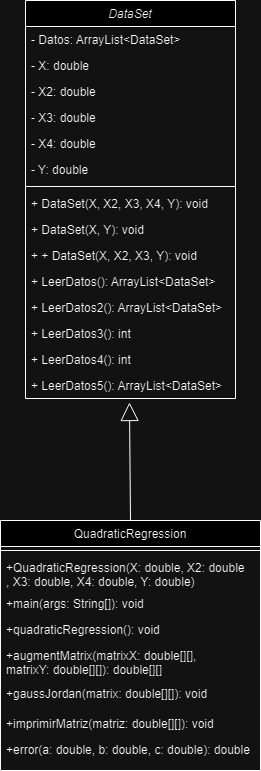

The diagram above was exported from draw.io. Its source (the exported page's mxGraphModel, read from the mxfile embedded in the PNG):
<mxGraphModel dx="1393" dy="804" grid="1" gridSize="10" guides="1" tooltips="1" connect="1" arrows="1" fold="1" page="1" pageScale="1" pageWidth="827" pageHeight="1169" math="0" shadow="0">
  <root>
    <mxCell id="0" />
    <mxCell id="1" parent="0" />
    <mxCell id="0MmR1o2frdZASJxulTuS-1" value="DataSet" style="swimlane;fontStyle=2;align=center;verticalAlign=top;childLayout=stackLayout;horizontal=1;startSize=26;horizontalStack=0;resizeParent=1;resizeLast=0;collapsible=1;marginBottom=0;rounded=0;shadow=0;strokeWidth=1;" parent="1" vertex="1">
      <mxGeometry x="40" y="120" width="210" height="398" as="geometry">
        <mxRectangle x="230" y="140" width="160" height="26" as="alternateBounds" />
      </mxGeometry>
    </mxCell>
    <mxCell id="0MmR1o2frdZASJxulTuS-2" value="- Datos: ArrayList&lt;DataSet&gt;" style="text;align=left;verticalAlign=top;spacingLeft=4;spacingRight=4;overflow=hidden;rotatable=0;points=[[0,0.5],[1,0.5]];portConstraint=eastwest;fontColor=default;labelBorderColor=none;labelBackgroundColor=none;" parent="0MmR1o2frdZASJxulTuS-1" vertex="1">
      <mxGeometry y="26" width="210" height="26" as="geometry" />
    </mxCell>
    <mxCell id="0MmR1o2frdZASJxulTuS-3" value="- X: double" style="text;align=left;verticalAlign=top;spacingLeft=4;spacingRight=4;overflow=hidden;rotatable=0;points=[[0,0.5],[1,0.5]];portConstraint=eastwest;rounded=0;shadow=0;html=0;" parent="0MmR1o2frdZASJxulTuS-1" vertex="1">
      <mxGeometry y="52" width="210" height="26" as="geometry" />
    </mxCell>
    <mxCell id="0MmR1o2frdZASJxulTuS-4" value="- X2: double" style="text;align=left;verticalAlign=top;spacingLeft=4;spacingRight=4;overflow=hidden;rotatable=0;points=[[0,0.5],[1,0.5]];portConstraint=eastwest;rounded=0;shadow=0;html=0;" parent="0MmR1o2frdZASJxulTuS-1" vertex="1">
      <mxGeometry y="78" width="210" height="26" as="geometry" />
    </mxCell>
    <mxCell id="0MmR1o2frdZASJxulTuS-5" value="- X3: double" style="text;align=left;verticalAlign=top;spacingLeft=4;spacingRight=4;overflow=hidden;rotatable=0;points=[[0,0.5],[1,0.5]];portConstraint=eastwest;rounded=0;shadow=0;html=0;" parent="0MmR1o2frdZASJxulTuS-1" vertex="1">
      <mxGeometry y="104" width="210" height="26" as="geometry" />
    </mxCell>
    <mxCell id="0MmR1o2frdZASJxulTuS-6" value="- X4: double" style="text;align=left;verticalAlign=top;spacingLeft=4;spacingRight=4;overflow=hidden;rotatable=0;points=[[0,0.5],[1,0.5]];portConstraint=eastwest;rounded=0;shadow=0;html=0;" parent="0MmR1o2frdZASJxulTuS-1" vertex="1">
      <mxGeometry y="130" width="210" height="26" as="geometry" />
    </mxCell>
    <mxCell id="0MmR1o2frdZASJxulTuS-7" value="- Y: double " style="text;align=left;verticalAlign=top;spacingLeft=4;spacingRight=4;overflow=hidden;rotatable=0;points=[[0,0.5],[1,0.5]];portConstraint=eastwest;rounded=0;shadow=0;html=0;" parent="0MmR1o2frdZASJxulTuS-1" vertex="1">
      <mxGeometry y="156" width="210" height="26" as="geometry" />
    </mxCell>
    <mxCell id="0MmR1o2frdZASJxulTuS-8" value="" style="line;html=1;strokeWidth=1;align=left;verticalAlign=middle;spacingTop=-1;spacingLeft=3;spacingRight=3;rotatable=0;labelPosition=right;points=[];portConstraint=eastwest;" parent="0MmR1o2frdZASJxulTuS-1" vertex="1">
      <mxGeometry y="182" width="210" height="8" as="geometry" />
    </mxCell>
    <mxCell id="0MmR1o2frdZASJxulTuS-9" value="+ DataSet(X, X2, X3, X4, Y): void" style="text;align=left;verticalAlign=top;spacingLeft=4;spacingRight=4;overflow=hidden;rotatable=0;points=[[0,0.5],[1,0.5]];portConstraint=eastwest;" parent="0MmR1o2frdZASJxulTuS-1" vertex="1">
      <mxGeometry y="190" width="210" height="26" as="geometry" />
    </mxCell>
    <mxCell id="0MmR1o2frdZASJxulTuS-10" value="+ DataSet(X, Y): void" style="text;align=left;verticalAlign=top;spacingLeft=4;spacingRight=4;overflow=hidden;rotatable=0;points=[[0,0.5],[1,0.5]];portConstraint=eastwest;" parent="0MmR1o2frdZASJxulTuS-1" vertex="1">
      <mxGeometry y="216" width="210" height="26" as="geometry" />
    </mxCell>
    <mxCell id="0MmR1o2frdZASJxulTuS-11" value="+ + DataSet(X, X2, X3, Y): void" style="text;align=left;verticalAlign=top;spacingLeft=4;spacingRight=4;overflow=hidden;rotatable=0;points=[[0,0.5],[1,0.5]];portConstraint=eastwest;" parent="0MmR1o2frdZASJxulTuS-1" vertex="1">
      <mxGeometry y="242" width="210" height="26" as="geometry" />
    </mxCell>
    <mxCell id="0MmR1o2frdZASJxulTuS-12" value="+ LeerDatos(): ArrayList&lt;DataSet&gt; " style="text;align=left;verticalAlign=top;spacingLeft=4;spacingRight=4;overflow=hidden;rotatable=0;points=[[0,0.5],[1,0.5]];portConstraint=eastwest;" parent="0MmR1o2frdZASJxulTuS-1" vertex="1">
      <mxGeometry y="268" width="210" height="26" as="geometry" />
    </mxCell>
    <mxCell id="0MmR1o2frdZASJxulTuS-13" value="+ LeerDatos2(): ArrayList&lt;DataSet&gt;" style="text;align=left;verticalAlign=top;spacingLeft=4;spacingRight=4;overflow=hidden;rotatable=0;points=[[0,0.5],[1,0.5]];portConstraint=eastwest;" parent="0MmR1o2frdZASJxulTuS-1" vertex="1">
      <mxGeometry y="294" width="210" height="26" as="geometry" />
    </mxCell>
    <mxCell id="0MmR1o2frdZASJxulTuS-14" value="+ LeerDatos3(): int" style="text;align=left;verticalAlign=top;spacingLeft=4;spacingRight=4;overflow=hidden;rotatable=0;points=[[0,0.5],[1,0.5]];portConstraint=eastwest;" parent="0MmR1o2frdZASJxulTuS-1" vertex="1">
      <mxGeometry y="320" width="210" height="26" as="geometry" />
    </mxCell>
    <mxCell id="0MmR1o2frdZASJxulTuS-15" value="+ LeerDatos4(): int" style="text;align=left;verticalAlign=top;spacingLeft=4;spacingRight=4;overflow=hidden;rotatable=0;points=[[0,0.5],[1,0.5]];portConstraint=eastwest;" parent="0MmR1o2frdZASJxulTuS-1" vertex="1">
      <mxGeometry y="346" width="210" height="26" as="geometry" />
    </mxCell>
    <mxCell id="0MmR1o2frdZASJxulTuS-16" value="+ LeerDatos5(): ArrayList&lt;DataSet&gt;" style="text;align=left;verticalAlign=top;spacingLeft=4;spacingRight=4;overflow=hidden;rotatable=0;points=[[0,0.5],[1,0.5]];portConstraint=eastwest;" parent="0MmR1o2frdZASJxulTuS-1" vertex="1">
      <mxGeometry y="372" width="210" height="26" as="geometry" />
    </mxCell>
    <mxCell id="0MmR1o2frdZASJxulTuS-17" value=" QuadraticRegression " style="swimlane;fontStyle=0;align=center;verticalAlign=top;childLayout=stackLayout;horizontal=1;startSize=26;horizontalStack=0;resizeParent=1;resizeLast=0;collapsible=1;marginBottom=0;rounded=0;shadow=0;strokeWidth=1;" parent="1" vertex="1">
      <mxGeometry x="15" y="640" width="260" height="250" as="geometry">
        <mxRectangle x="550" y="140" width="160" height="26" as="alternateBounds" />
      </mxGeometry>
    </mxCell>
    <mxCell id="0MmR1o2frdZASJxulTuS-18" value="" style="line;html=1;strokeWidth=1;align=left;verticalAlign=middle;spacingTop=-1;spacingLeft=3;spacingRight=3;rotatable=0;labelPosition=right;points=[];portConstraint=eastwest;" parent="0MmR1o2frdZASJxulTuS-17" vertex="1">
      <mxGeometry y="26" width="260" height="8" as="geometry" />
    </mxCell>
    <mxCell id="0MmR1o2frdZASJxulTuS-19" value="+QuadraticRegression(X: double, X2: double&#10;, X3: double, X4: double, Y: double)" style="text;align=left;verticalAlign=top;spacingLeft=4;spacingRight=4;overflow=hidden;rotatable=0;points=[[0,0.5],[1,0.5]];portConstraint=eastwest;" parent="0MmR1o2frdZASJxulTuS-17" vertex="1">
      <mxGeometry y="34" width="260" height="36" as="geometry" />
    </mxCell>
    <mxCell id="0MmR1o2frdZASJxulTuS-20" value="+main(args: String[]): void" style="text;align=left;verticalAlign=top;spacingLeft=4;spacingRight=4;overflow=hidden;rotatable=0;points=[[0,0.5],[1,0.5]];portConstraint=eastwest;rounded=0;shadow=0;html=0;" parent="0MmR1o2frdZASJxulTuS-17" vertex="1">
      <mxGeometry y="70" width="260" height="26" as="geometry" />
    </mxCell>
    <mxCell id="0MmR1o2frdZASJxulTuS-21" value="+quadraticRegression(): void" style="text;align=left;verticalAlign=top;spacingLeft=4;spacingRight=4;overflow=hidden;rotatable=0;points=[[0,0.5],[1,0.5]];portConstraint=eastwest;rounded=0;shadow=0;html=0;" parent="0MmR1o2frdZASJxulTuS-17" vertex="1">
      <mxGeometry y="96" width="260" height="26" as="geometry" />
    </mxCell>
    <mxCell id="0MmR1o2frdZASJxulTuS-22" value="+augmentMatrix(matrixX: double[][], &#10;matrixY: double[][]): double[][]" style="text;align=left;verticalAlign=top;spacingLeft=4;spacingRight=4;overflow=hidden;rotatable=0;points=[[0,0.5],[1,0.5]];portConstraint=eastwest;rounded=0;shadow=0;html=0;" parent="0MmR1o2frdZASJxulTuS-17" vertex="1">
      <mxGeometry y="122" width="260" height="38" as="geometry" />
    </mxCell>
    <mxCell id="0MmR1o2frdZASJxulTuS-23" value="+gaussJordan(matrix: double[][]): void" style="text;align=left;verticalAlign=top;spacingLeft=4;spacingRight=4;overflow=hidden;rotatable=0;points=[[0,0.5],[1,0.5]];portConstraint=eastwest;rounded=0;shadow=0;html=0;" parent="0MmR1o2frdZASJxulTuS-17" vertex="1">
      <mxGeometry y="160" width="260" height="30" as="geometry" />
    </mxCell>
    <mxCell id="0MmR1o2frdZASJxulTuS-24" value="+imprimirMatriz(matriz: double[][]): void" style="text;align=left;verticalAlign=top;spacingLeft=4;spacingRight=4;overflow=hidden;rotatable=0;points=[[0,0.5],[1,0.5]];portConstraint=eastwest;rounded=0;shadow=0;html=0;" parent="0MmR1o2frdZASJxulTuS-17" vertex="1">
      <mxGeometry y="190" width="260" height="26" as="geometry" />
    </mxCell>
    <mxCell id="0MmR1o2frdZASJxulTuS-25" value="+error(a: double, b: double, c: double): double" style="text;align=left;verticalAlign=top;spacingLeft=4;spacingRight=4;overflow=hidden;rotatable=0;points=[[0,0.5],[1,0.5]];portConstraint=eastwest;rounded=0;shadow=0;html=0;" parent="0MmR1o2frdZASJxulTuS-17" vertex="1">
      <mxGeometry y="216" width="260" height="26" as="geometry" />
    </mxCell>
    <mxCell id="0MmR1o2frdZASJxulTuS-27" value="" style="endArrow=block;endSize=16;endFill=0;html=1;rounded=0;exitX=0.5;exitY=0;exitDx=0;exitDy=0;entryX=0.495;entryY=1.154;entryDx=0;entryDy=0;entryPerimeter=0;" parent="1" source="0MmR1o2frdZASJxulTuS-17" target="0MmR1o2frdZASJxulTuS-16" edge="1">
      <mxGeometry width="160" relative="1" as="geometry">
        <mxPoint x="290" y="410" as="sourcePoint" />
        <mxPoint x="170" y="530" as="targetPoint" />
      </mxGeometry>
    </mxCell>
  </root>
</mxGraphModel>